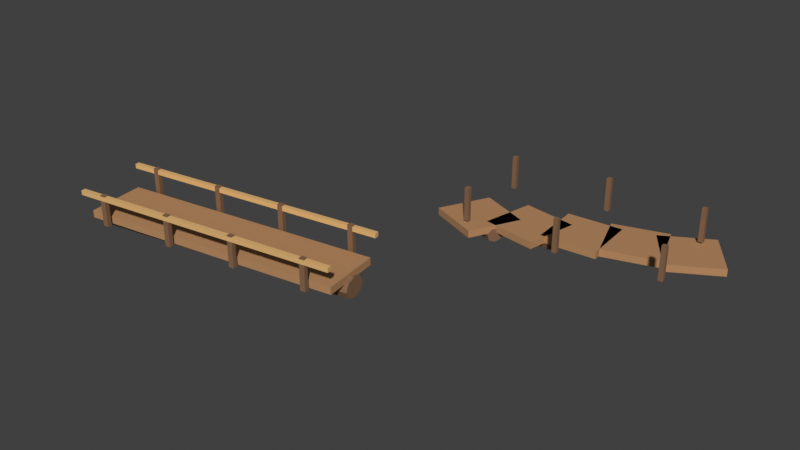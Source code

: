 # Source: thornveil_root_bridge.blend  (saved by Blender 5.1.30; exported with 4.5.12 LTS)
import bpy
from mathutils import Matrix  # noqa: F401  (used for matrix-valued properties, if any)

bpy.ops.wm.read_factory_settings(use_empty=True)
scene = bpy.context.scene
scene.name = 'Scene'

# ---- collections
col_scene_terrain = bpy.data.collections.new('SCENE_Terrain'); scene.collection.children.link(col_scene_terrain)
col_scene_architecture = bpy.data.collections.new('SCENE_Architecture'); scene.collection.children.link(col_scene_architecture)
col_scene_worldroot = bpy.data.collections.new('SCENE_Worldroot'); scene.collection.children.link(col_scene_worldroot)
col_scene_villageprops = bpy.data.collections.new('SCENE_VillageProps'); scene.collection.children.link(col_scene_villageprops)
col_scene_foliage = bpy.data.collections.new('SCENE_Foliage'); scene.collection.children.link(col_scene_foliage)
col_scene_characters = bpy.data.collections.new('SCENE_Characters'); scene.collection.children.link(col_scene_characters)
col_scene_lightingrender = bpy.data.collections.new('SCENE_LightingRender'); scene.collection.children.link(col_scene_lightingrender)

# ---- materials (node trees are filled in below, after node groups)
mat_mat_bark_darkroot = bpy.data.materials.new('MAT_Bark_DarkRoot')
mat_mat_bark_darkroot.diffuse_color = (0.23, 0.12, 0.06, 1.0)
mat_mat_bark_warmbrown = bpy.data.materials.new('MAT_Bark_WarmBrown')
mat_mat_bark_warmbrown.diffuse_color = (0.48, 0.25, 0.11, 1.0)
mat_mat_wood_goldentrim = bpy.data.materials.new('MAT_Wood_GoldenTrim')
mat_mat_wood_goldentrim.diffuse_color = (0.78, 0.47, 0.18, 1.0)

# ---- material node trees
mat_mat_bark_darkroot.use_nodes = True; mat_mat_bark_darkroot.node_tree.nodes.clear()
_N = mat_mat_bark_darkroot.node_tree.nodes; _L = mat_mat_bark_darkroot.node_tree.links
n0 = _N.new('ShaderNodeBsdfPrincipled'); n0.name = 'Principled BSDF'; n0.location = (-200, 100)
n0.inputs[0].default_value = (0.23, 0.12, 0.06, 1.0)
n0.inputs[2].default_value = 0.82
n1 = _N.new('ShaderNodeOutputMaterial'); n1.name = 'Material Output'; n1.location = (200, 100)
_L.new(n0.outputs[0], n1.inputs[0])
n1.is_active_output = True
mat_mat_bark_warmbrown.use_nodes = True; mat_mat_bark_warmbrown.node_tree.nodes.clear()
_N = mat_mat_bark_warmbrown.node_tree.nodes; _L = mat_mat_bark_warmbrown.node_tree.links
n0 = _N.new('ShaderNodeBsdfPrincipled'); n0.name = 'Principled BSDF'; n0.location = (-200, 100)
n0.inputs[0].default_value = (0.48, 0.25, 0.11, 1.0)
n0.inputs[2].default_value = 0.82
n1 = _N.new('ShaderNodeOutputMaterial'); n1.name = 'Material Output'; n1.location = (200, 100)
_L.new(n0.outputs[0], n1.inputs[0])
n1.is_active_output = True
mat_mat_wood_goldentrim.use_nodes = True; mat_mat_wood_goldentrim.node_tree.nodes.clear()
_N = mat_mat_wood_goldentrim.node_tree.nodes; _L = mat_mat_wood_goldentrim.node_tree.links
n0 = _N.new('ShaderNodeBsdfPrincipled'); n0.name = 'Principled BSDF'; n0.location = (-200, 100)
n0.inputs[0].default_value = (0.78, 0.47, 0.18, 1.0)
n0.inputs[2].default_value = 0.82
n1 = _N.new('ShaderNodeOutputMaterial'); n1.name = 'Material Output'; n1.location = (200, 100)
_L.new(n0.outputs[0], n1.inputs[0])
n1.is_active_output = True

# ---- world
world_world = bpy.data.worlds.new('World'); scene.world = world_world
world_world.use_nodes = True; world_world.node_tree.nodes.clear()
_N = world_world.node_tree.nodes; _L = world_world.node_tree.links
n0 = _N.new('ShaderNodeOutputWorld'); n0.name = 'World Output'; n0.location = (200, 100)
n1 = _N.new('ShaderNodeBackground'); n1.name = 'Background'; n1.location = (-200, 100)
n1.inputs[0].default_value = (0.05088, 0.05088, 0.05088, 1.0)
_L.new(n1.outputs[0], n0.inputs[0])
n0.is_active_output = True
world_world.color = (0.28, 0.48, 0.5)
world_world.sun_shadow_jitter_overblur = 0.0

# ---- meshes
me_prefab_thornveil_root_bridge_00_scene_architecture_midrootbridg = bpy.data.meshes.new('PREFAB_thornveil_root_bridge_00_SCENE_Architecture_MidRootBridg')
me_prefab_thornveil_root_bridge_00_scene_architecture_midrootbridg.from_pydata([(-3.015, -0.4238, -0.08), (-3.05, -0.1787, 0.00201), (-3.064, -0.07719, 0.2), (-3.05, -0.1787, 0.398), (-3.015, -0.4238, 0.48), (-2.981, -0.6689, 0.398), (-2.967, -0.7704, 0.2), (-2.981, -0.6689, 0.00201), (3.015, 0.4238, -0.02), (2.988, 0.6163, 0.04444), (2.977, 0.6961, 0.2), (2.988, 0.6163, 0.3556), (3.015, 0.4238, 0.42), (3.042, 0.2312, 0.3556), (3.054, 0.1515, 0.2), (3.042, 0.2312, 0.04444), (-3.015, -0.4238, 0.2), (3.015, 0.4238, 0.2), (-2.852, -1.064, 0.34), (3.035, -0.2362, 0.34), (2.852, 1.064, 0.34), (-3.035, 0.2362, 0.34), (-2.852, -1.064, 0.5), (3.035, -0.2362, 0.5), (2.852, 1.064, 0.5), (-3.035, 0.2362, 0.5), (-2.901, -1.241, 0.9), (3.13, -0.3932, 0.9), (3.116, -0.2942, 0.9), (-2.914, -1.142, 0.9), (-2.901, -1.241, 1.0), (3.13, -0.3932, 1.0), (3.116, -0.2942, 1.0), (-2.914, -1.142, 1.0), (-2.384, -1.168, 0.34), (-2.269, -1.152, 0.34), (-2.283, -1.053, 0.34), (-2.398, -1.069, 0.34), (-2.384, -1.168, 1.02), (-2.269, -1.152, 1.02), (-2.283, -1.053, 1.02), (-2.398, -1.069, 1.02), (-0.7324, -0.936, 0.34), (-0.6175, -0.9199, 0.34), (-0.6314, -0.8209, 0.34), (-0.7463, -0.837, 0.34), (-0.7324, -0.936, 1.02), (-0.6175, -0.9199, 1.02), (-0.6314, -0.8209, 1.02), (-0.7463, -0.837, 1.02), (0.8471, -0.7141, 0.34), (0.962, -0.6979, 0.34), (0.9481, -0.5989, 0.34), (0.8332, -0.615, 0.34), (0.8471, -0.7141, 1.02), (0.962, -0.6979, 1.02), (0.9481, -0.5989, 1.02), (0.8332, -0.615, 1.02), (2.498, -0.482, 0.34), (2.613, -0.4658, 0.34), (2.599, -0.3668, 0.34), (2.484, -0.383, 0.34), (2.498, -0.482, 1.02), (2.613, -0.4658, 1.02), (2.599, -0.3668, 1.02), (2.484, -0.383, 1.02), (-3.116, 0.2942, 0.9), (2.914, 1.142, 0.9), (2.901, 1.241, 0.9), (-3.13, 0.3932, 0.9), (-3.116, 0.2942, 1.0), (2.914, 1.142, 1.0), (2.901, 1.241, 1.0), (-3.13, 0.3932, 1.0), (-2.599, 0.3668, 0.34), (-2.484, 0.383, 0.34), (-2.498, 0.482, 0.34), (-2.613, 0.4658, 0.34), (-2.599, 0.3668, 1.02), (-2.484, 0.383, 1.02), (-2.498, 0.482, 1.02), (-2.613, 0.4658, 1.02), (-0.9481, 0.5989, 0.34), (-0.8332, 0.615, 0.34), (-0.8471, 0.7141, 0.34), (-0.962, 0.6979, 0.34), (-0.9481, 0.5989, 1.02), (-0.8332, 0.615, 1.02), (-0.8471, 0.7141, 1.02), (-0.962, 0.6979, 1.02), (0.6314, 0.8209, 0.34), (0.7463, 0.837, 0.34), (0.7324, 0.936, 0.34), (0.6175, 0.9199, 0.34), (0.6314, 0.8209, 1.02), (0.7463, 0.837, 1.02), (0.7324, 0.936, 1.02), (0.6175, 0.9199, 1.02), (2.283, 1.053, 0.34), (2.398, 1.069, 0.34), (2.384, 1.168, 0.34), (2.269, 1.152, 0.34), (2.283, 1.053, 1.02), (2.398, 1.069, 1.02), (2.384, 1.168, 1.02), (2.269, 1.152, 1.02)], [], [(0, 1, 9, 8), (16, 1, 0), (17, 8, 9), (1, 2, 10, 9), (16, 2, 1), (17, 9, 10), (2, 3, 11, 10), (16, 3, 2), (17, 10, 11), (3, 4, 12, 11), (16, 4, 3), (17, 11, 12), (4, 5, 13, 12), (16, 5, 4), (17, 12, 13), (5, 6, 14, 13), (16, 6, 5), (17, 13, 14), (6, 7, 15, 14), (16, 7, 6), (17, 14, 15), (7, 0, 8, 15), (16, 0, 7), (17, 15, 8), (18, 19, 20, 21), (22, 25, 24, 23), (18, 22, 23, 19), (19, 23, 24, 20), (20, 24, 25, 21), (21, 25, 22, 18), (26, 27, 28, 29), (30, 33, 32, 31), (26, 30, 31, 27), (27, 31, 32, 28), (28, 32, 33, 29), (29, 33, 30, 26), (34, 35, 36, 37), (38, 41, 40, 39), (34, 38, 39, 35), (35, 39, 40, 36), (36, 40, 41, 37), (37, 41, 38, 34), (42, 43, 44, 45), (46, 49, 48, 47), (42, 46, 47, 43), (43, 47, 48, 44), (44, 48, 49, 45), (45, 49, 46, 42), (50, 51, 52, 53), (54, 57, 56, 55), (50, 54, 55, 51), (51, 55, 56, 52), (52, 56, 57, 53), (53, 57, 54, 50), (58, 59, 60, 61), (62, 65, 64, 63), (58, 62, 63, 59), (59, 63, 64, 60), (60, 64, 65, 61), (61, 65, 62, 58), (66, 67, 68, 69), (70, 73, 72, 71), (66, 70, 71, 67), (67, 71, 72, 68), (68, 72, 73, 69), (69, 73, 70, 66), (74, 75, 76, 77), (78, 81, 80, 79), (74, 78, 79, 75), (75, 79, 80, 76), (76, 80, 81, 77), (77, 81, 78, 74), (82, 83, 84, 85), (86, 89, 88, 87), (82, 86, 87, 83), (83, 87, 88, 84), (84, 88, 89, 85), (85, 89, 86, 82), (90, 91, 92, 93), (94, 97, 96, 95), (90, 94, 95, 91), (91, 95, 96, 92), (92, 96, 97, 93), (93, 97, 94, 90), (98, 99, 100, 101), (102, 105, 104, 103), (98, 102, 103, 99), (99, 103, 104, 100), (100, 104, 105, 101), (101, 105, 102, 98)])
me_prefab_thornveil_root_bridge_00_scene_architecture_midrootbridg.polygons.foreach_set('material_index', [0, 0, 0, 0, 0, 0, 0, 0, 0, 0, 0, 0, 0, 0, 0, 0, 0, 0, 0, 0, 0, 0, 0, 0, 1, 1, 1, 1, 1, 1, 2, 2, 2, 2, 2, 2, 0, 0, 0, 0, 0, 0, 0, 0, 0, 0, 0, 0, 0, 0, 0, 0, 0, 0, 0, 0, 0, 0, 0, 0, 2, 2, 2, 2, 2, 2, 0, 0, 0, 0, 0, 0, 0, 0, 0, 0, 0, 0, 0, 0, 0, 0, 0, 0, 0, 0, 0, 0, 0, 0])
me_prefab_thornveil_root_bridge_00_scene_architecture_midrootbridg.materials.append(mat_mat_bark_darkroot)
me_prefab_thornveil_root_bridge_00_scene_architecture_midrootbridg.materials.append(mat_mat_bark_warmbrown)
me_prefab_thornveil_root_bridge_00_scene_architecture_midrootbridg.materials.append(mat_mat_wood_goldentrim)
me_prefab_thornveil_root_bridge_00_scene_architecture_midrootbridg.update()
me_prefab_thornveil_root_bridge_01_scene_architecture_backcurvedro = bpy.data.meshes.new('PREFAB_thornveil_root_bridge_01_SCENE_Architecture_BackCurvedRo')
me_prefab_thornveil_root_bridge_01_scene_architecture_backcurvedro.from_pydata([(-2.809, -0.9354, 0.228), (-1.728, -1.374, 0.228), (-1.213, -0.32, 0.228), (-2.295, 0.1185, 0.228), (-2.809, -0.9354, 0.38), (-1.728, -1.374, 0.38), (-1.213, -0.32, 0.38), (-2.295, 0.1185, 0.38), (-2.58, -0.3969, 1.416e-08), (-2.508, -0.2486, 0.06438), (-2.49, -0.212, 0.2091), (-2.54, -0.3146, 0.3251), (-2.621, -0.4792, 0.3251), (-2.671, -0.5819, 0.2091), (-2.653, -0.5452, 0.06438), (-1.442, -0.8585, 0.0285), (-1.381, -0.7349, 0.08215), (-1.367, -0.7044, 0.2027), (-1.408, -0.7899, 0.2994), (-1.475, -0.9271, 0.2994), (-1.517, -1.013, 0.2027), (-1.502, -0.9821, 0.08215), (-2.58, -0.3969, 0.171), (-1.442, -0.8585, 0.171), (-1.701, -0.7967, 0.228), (-0.533, -0.98, 0.228), (-0.3092, 0.1542, 0.228), (-1.477, 0.3375, 0.228), (-1.701, -0.7967, 0.38), (-0.533, -0.98, 0.38), (-0.3092, 0.1542, 0.38), (-1.477, 0.3375, 0.38), (-1.62, -0.2248, 1.416e-08), (-1.588, -0.0652, 0.06438), (-1.58, -0.02578, 0.2091), (-1.602, -0.1362, 0.3251), (-1.637, -0.3134, 0.3251), (-1.659, -0.4239, 0.2091), (-1.651, -0.3844, 0.06438), (-0.3904, -0.4177, 0.0285), (-0.3641, -0.2847, 0.08215), (-0.3576, -0.2519, 0.2027), (-0.3758, -0.3439, 0.2994), (-0.4049, -0.4916, 0.2994), (-0.4231, -0.5836, 0.2027), (-0.4166, -0.5508, 0.08215), (-1.62, -0.2248, 0.171), (-0.3904, -0.4177, 0.171), (-0.5522, -0.615, 0.228), (0.6324, -0.5322, 0.228), (0.5522, 0.615, 0.228), (-0.6324, 0.5322, 0.228), (-0.5522, -0.615, 0.38), (0.6324, -0.5322, 0.38), (0.5522, 0.615, 0.38), (-0.6324, 0.5322, 0.38), (-0.6235, -0.0436, 1.416e-08), (-0.6348, 0.1178, 0.06438), (-0.6376, 0.1577, 0.2091), (-0.6297, 0.046, 0.3251), (-0.6172, -0.1332, 0.3251), (-0.6094, -0.2449, 0.2091), (-0.6122, -0.205, 0.06438), (0.6235, 0.0436, 0.0285), (0.6141, 0.1781, 0.08215), (0.6117, 0.2114, 0.2027), (0.6183, 0.1183, 0.2994), (0.6287, -0.03106, 0.2994), (0.6352, -0.1242, 0.2027), (0.6329, -0.09094, 0.08215), (-0.6235, -0.0436, 0.171), (0.6235, 0.0436, 0.171), (0.6293, -0.3967, 0.228), (1.76, -0.05272, 0.228), (1.381, 1.039, 0.228), (0.2498, 0.6953, 0.228), (0.6293, -0.3967, 0.38), (1.76, -0.05272, 0.38), (1.381, 1.039, 0.38), (0.2498, 0.6953, 0.38), (0.4098, 0.1402, 1.416e-08), (0.3564, 0.2939, 0.06438), (0.3432, 0.3318, 0.2091), (0.3801, 0.2255, 0.3251), (0.4394, 0.05492, 0.3251), (0.4764, -0.05143, 0.2091), (0.4632, -0.01347, 0.06438), (1.6, 0.5023, 0.0285), (1.556, 0.6304, 0.08215), (1.545, 0.662, 0.2027), (1.576, 0.5734, 0.2994), (1.625, 0.4313, 0.2994), (1.656, 0.3427, 0.2027), (1.645, 0.3743, 0.08215), (0.4098, 0.1402, 0.171), (1.6, 0.5023, 0.171), (1.834, -0.1507, 0.228), (2.844, 0.4341, 0.228), (2.188, 1.406, 0.228), (1.178, 0.8213, 0.228), (1.834, -0.1507, 0.38), (2.844, 0.4341, 0.38), (2.188, 1.406, 0.38), (1.178, 0.8213, 0.38), (1.479, 0.3199, 1.416e-08), (1.387, 0.4567, 0.06438), (1.364, 0.4905, 0.2091), (1.428, 0.3958, 0.3251), (1.531, 0.244, 0.3251), (1.595, 0.1494, 0.2091), (1.572, 0.1832, 0.06438), (2.543, 0.9355, 0.0285), (2.466, 1.049, 0.08215), (2.447, 1.078, 0.2027), (2.5, 0.9988, 0.2994), (2.585, 0.8722, 0.2994), (2.639, 0.7934, 0.2027), (2.62, 0.8215, 0.08215), (1.479, 0.3199, 0.171), (2.543, 0.9355, 0.171), (-2.04, -1.111, 0.4227), (-1.94, -1.104, 0.4227), (-1.947, -1.012, 0.4227), (-2.046, -1.019, 0.4227), (-2.04, -1.111, 1.135), (-1.94, -1.104, 1.135), (-1.947, -1.012, 1.135), (-2.046, -1.019, 1.135), (0.02954, -1.139, 0.4227), (0.1293, -1.132, 0.4227), (0.1229, -1.04, 0.4227), (0.02312, -1.047, 0.4227), (0.02954, -1.139, 1.135), (0.1293, -1.132, 1.135), (0.1229, -1.04, 1.135), (0.02312, -1.047, 1.135), (2.075, -0.8233, 0.4227), (2.175, -0.8163, 0.4227), (2.168, -0.7245, 0.4227), (2.069, -0.7315, 0.4227), (2.075, -0.8233, 1.135), (2.175, -0.8163, 1.135), (2.168, -0.7245, 1.135), (2.069, -0.7315, 1.135), (-2.168, 0.7245, 0.4227), (-2.069, 0.7315, 0.4227), (-2.075, 0.8233, 0.4227), (-2.175, 0.8163, 0.4227), (-2.168, 0.7245, 1.135), (-2.069, 0.7315, 1.135), (-2.075, 0.8233, 1.135), (-2.175, 0.8163, 1.135), (-0.1229, 1.04, 0.4227), (-0.02312, 1.047, 0.4227), (-0.02954, 1.139, 0.4227), (-0.1293, 1.132, 0.4227), (-0.1229, 1.04, 1.135), (-0.02312, 1.047, 1.135), (-0.02954, 1.139, 1.135), (-0.1293, 1.132, 1.135), (1.947, 1.012, 0.4227), (2.046, 1.019, 0.4227), (2.04, 1.111, 0.4227), (1.94, 1.104, 0.4227), (1.947, 1.012, 1.135), (2.046, 1.019, 1.135), (2.04, 1.111, 1.135), (1.94, 1.104, 1.135)], [], [(0, 1, 2, 3), (4, 7, 6, 5), (0, 4, 5, 1), (1, 5, 6, 2), (2, 6, 7, 3), (3, 7, 4, 0), (8, 9, 16, 15), (22, 9, 8), (23, 15, 16), (9, 10, 17, 16), (22, 10, 9), (23, 16, 17), (10, 11, 18, 17), (22, 11, 10), (23, 17, 18), (11, 12, 19, 18), (22, 12, 11), (23, 18, 19), (12, 13, 20, 19), (22, 13, 12), (23, 19, 20), (13, 14, 21, 20), (22, 14, 13), (23, 20, 21), (14, 8, 15, 21), (22, 8, 14), (23, 21, 15), (24, 25, 26, 27), (28, 31, 30, 29), (24, 28, 29, 25), (25, 29, 30, 26), (26, 30, 31, 27), (27, 31, 28, 24), (32, 33, 40, 39), (46, 33, 32), (47, 39, 40), (33, 34, 41, 40), (46, 34, 33), (47, 40, 41), (34, 35, 42, 41), (46, 35, 34), (47, 41, 42), (35, 36, 43, 42), (46, 36, 35), (47, 42, 43), (36, 37, 44, 43), (46, 37, 36), (47, 43, 44), (37, 38, 45, 44), (46, 38, 37), (47, 44, 45), (38, 32, 39, 45), (46, 32, 38), (47, 45, 39), (48, 49, 50, 51), (52, 55, 54, 53), (48, 52, 53, 49), (49, 53, 54, 50), (50, 54, 55, 51), (51, 55, 52, 48), (56, 57, 64, 63), (70, 57, 56), (71, 63, 64), (57, 58, 65, 64), (70, 58, 57), (71, 64, 65), (58, 59, 66, 65), (70, 59, 58), (71, 65, 66), (59, 60, 67, 66), (70, 60, 59), (71, 66, 67), (60, 61, 68, 67), (70, 61, 60), (71, 67, 68), (61, 62, 69, 68), (70, 62, 61), (71, 68, 69), (62, 56, 63, 69), (70, 56, 62), (71, 69, 63), (72, 73, 74, 75), (76, 79, 78, 77), (72, 76, 77, 73), (73, 77, 78, 74), (74, 78, 79, 75), (75, 79, 76, 72), (80, 81, 88, 87), (94, 81, 80), (95, 87, 88), (81, 82, 89, 88), (94, 82, 81), (95, 88, 89), (82, 83, 90, 89), (94, 83, 82), (95, 89, 90), (83, 84, 91, 90), (94, 84, 83), (95, 90, 91), (84, 85, 92, 91), (94, 85, 84), (95, 91, 92), (85, 86, 93, 92), (94, 86, 85), (95, 92, 93), (86, 80, 87, 93), (94, 80, 86), (95, 93, 87), (96, 97, 98, 99), (100, 103, 102, 101), (96, 100, 101, 97), (97, 101, 102, 98), (98, 102, 103, 99), (99, 103, 100, 96), (104, 105, 112, 111), (118, 105, 104), (119, 111, 112), (105, 106, 113, 112), (118, 106, 105), (119, 112, 113), (106, 107, 114, 113), (118, 107, 106), (119, 113, 114), (107, 108, 115, 114), (118, 108, 107), (119, 114, 115), (108, 109, 116, 115), (118, 109, 108), (119, 115, 116), (109, 110, 117, 116), (118, 110, 109), (119, 116, 117), (110, 104, 111, 117), (118, 104, 110), (119, 117, 111), (120, 121, 122, 123), (124, 127, 126, 125), (120, 124, 125, 121), (121, 125, 126, 122), (122, 126, 127, 123), (123, 127, 124, 120), (128, 129, 130, 131), (132, 135, 134, 133), (128, 132, 133, 129), (129, 133, 134, 130), (130, 134, 135, 131), (131, 135, 132, 128), (136, 137, 138, 139), (140, 143, 142, 141), (136, 140, 141, 137), (137, 141, 142, 138), (138, 142, 143, 139), (139, 143, 140, 136), (144, 145, 146, 147), (148, 151, 150, 149), (144, 148, 149, 145), (145, 149, 150, 146), (146, 150, 151, 147), (147, 151, 148, 144), (152, 153, 154, 155), (156, 159, 158, 157), (152, 156, 157, 153), (153, 157, 158, 154), (154, 158, 159, 155), (155, 159, 156, 152), (160, 161, 162, 163), (164, 167, 166, 165), (160, 164, 165, 161), (161, 165, 166, 162), (162, 166, 167, 163), (163, 167, 164, 160)])
me_prefab_thornveil_root_bridge_01_scene_architecture_backcurvedro.polygons.foreach_set('material_index', [0, 0, 0, 0, 0, 0, 1, 1, 1, 1, 1, 1, 1, 1, 1, 1, 1, 1, 1, 1, 1, 1, 1, 1, 1, 1, 1, 0, 0, 0, 0, 0, 0, 1, 1, 1, 1, 1, 1, 1, 1, 1, 1, 1, 1, 1, 1, 1, 1, 1, 1, 1, 1, 1, 0, 0, 0, 0, 0, 0, 1, 1, 1, 1, 1, 1, 1, 1, 1, 1, 1, 1, 1, 1, 1, 1, 1, 1, 1, 1, 1, 0, 0, 0, 0, 0, 0, 1, 1, 1, 1, 1, 1, 1, 1, 1, 1, 1, 1, 1, 1, 1, 1, 1, 1, 1, 1, 1, 0, 0, 0, 0, 0, 0, 1, 1, 1, 1, 1, 1, 1, 1, 1, 1, 1, 1, 1, 1, 1, 1, 1, 1, 1, 1, 1, 1, 1, 1, 1, 1, 1, 1, 1, 1, 1, 1, 1, 1, 1, 1, 1, 1, 1, 1, 1, 1, 1, 1, 1, 1, 1, 1, 1, 1, 1, 1, 1, 1, 1, 1, 1])
me_prefab_thornveil_root_bridge_01_scene_architecture_backcurvedro.materials.append(mat_mat_bark_warmbrown)
me_prefab_thornveil_root_bridge_01_scene_architecture_backcurvedro.materials.append(mat_mat_bark_darkroot)
me_prefab_thornveil_root_bridge_01_scene_architecture_backcurvedro.update()

# ---- objects
ob_prefab_thornveil_root_bridge_00_scene_architecture_midrootbridg = bpy.data.objects.new('PREFAB_thornveil_root_bridge_00_SCENE_Architecture_MidRootBridg', me_prefab_thornveil_root_bridge_00_scene_architecture_midrootbridg)
ob_prefab_thornveil_root_bridge_01_scene_architecture_backcurvedro = bpy.data.objects.new('PREFAB_thornveil_root_bridge_01_SCENE_Architecture_BackCurvedRo', me_prefab_thornveil_root_bridge_01_scene_architecture_backcurvedro)

# ---- transforms, parenting, visibility, modifiers, constraints
ob_prefab_thornveil_root_bridge_00_scene_architecture_midrootbridg.location = (-2.659, -2.253, 0.08)
ob_prefab_thornveil_root_bridge_01_scene_architecture_backcurvedro.location = (2.841, 2.047, 0.33)

# ---- collection membership
col_scene_architecture.objects.link(ob_prefab_thornveil_root_bridge_00_scene_architecture_midrootbridg)
col_scene_architecture.objects.link(ob_prefab_thornveil_root_bridge_01_scene_architecture_backcurvedro)

# ---- scene / render settings (as saved in the file)
scene.frame_start = 1; scene.frame_end = 250; scene.frame_set(1)
scene.render.engine = 'BLENDER_EEVEE_NEXT'
scene.render.bake_bias = 0.0
scene.render.bake_samples = 0
scene.cycles.sampling_pattern = 'TABULATED_SOBOL'
scene.eevee.use_volume_custom_range = False
scene.view_settings.look = 'Medium High Contrast'
scene.view_settings.view_transform = 'Standard'
bpy.context.view_layer.update()

# ---- added for rendering (the .blend has no active camera and no usable light): camera, sun
cam_auto = bpy.data.cameras.new('AutoCamera')
cam_auto.lens = 50.0
cam_auto.sensor_width = 36.0
cam_auto.clip_end = 1000.0
ob_auto_camera = bpy.data.objects.new('AutoCamera', cam_auto)
scene.collection.objects.link(ob_auto_camera)
ob_auto_camera.location = (12.4326, -15.0017, 10.7201)
ob_auto_camera.rotation_euler = (1.09748, -7.21219e-08, 0.694738)
scene.camera = ob_auto_camera
light_auto_sun = bpy.data.lights.new('AutoSun', 'SUN')
light_auto_sun.energy = 3.0
light_auto_sun.angle = 0.0523599
ob_auto_sun = bpy.data.objects.new('AutoSun', light_auto_sun)
scene.collection.objects.link(ob_auto_sun)
ob_auto_sun.rotation_euler = (0.872665, 0.174533, 0.523599)
bpy.context.view_layer.update()

